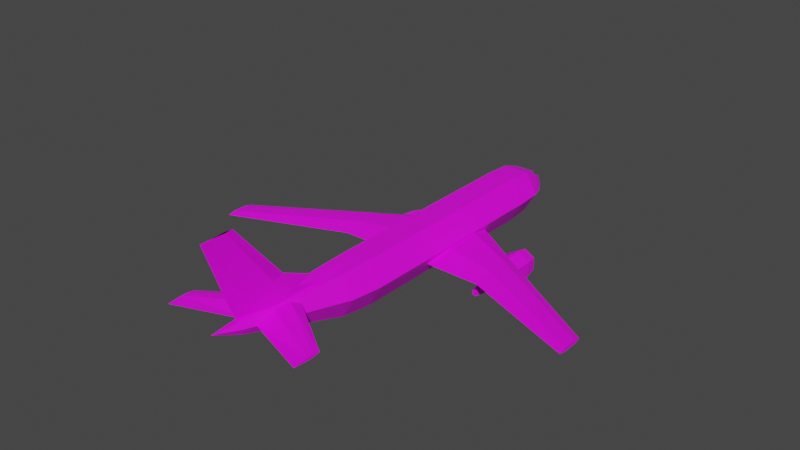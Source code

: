 # Source: Airliner.blend  (saved by Blender 3.6.13; exported with 4.5.12 LTS)
import bpy
from mathutils import Matrix  # noqa: F401  (used for matrix-valued properties, if any)

bpy.ops.wm.read_factory_settings(use_empty=True)
scene = bpy.context.scene
scene.name = 'Scene'

# ---- collections
col_collection = bpy.data.collections.new('Collection'); scene.collection.children.link(col_collection)

# ---- images (referenced by path relative to the original .blend; pixels are not part of the script)
import os
ASSET_DIR = os.environ.get("B2B_ASSET_DIR", "")  # directory of the original .blend (textures are referenced by path, not embedded)
HERE = os.path.dirname(os.path.abspath(__file__))  # packed textures are extracted next to this script under _unpacked/

def load_image(name, relpath, width, height, colorspace="sRGB"):
    """Load a texture the original file referenced (path relative to the .blend, or extracted next to this script)."""
    p = next((c for c in (os.path.join(HERE, relpath), os.path.join(ASSET_DIR, relpath)) if relpath and os.path.exists(c)), "")
    if p:
        img = bpy.data.images.load(p, check_existing=True)
        img.name = name
    else:  # same state as the original file: an image datablock whose file is absent (Cycles renders it pink)
        img = bpy.data.images.new(name, width, height)
        img.source = "FILE"
        img.filepath = "//" + (relpath or name)
    img.colorspace_settings.name = colorspace
    return img
img_fuselage_base_color = load_image('Fuselage Base Color', 'Fuselage Base Color.png', 1024, 1024, 'sRGB')
img_wing_base_color = load_image('Wing Base Color', 'Wing Base Color.png', 1024, 1024, 'sRGB')
img_stabilizer_base_color = load_image('Stabilizer Base Color', 'Stabilizer Base Color.png', 1024, 1024, 'sRGB')
img_tail_base_color = load_image('Tail Base Color', 'Tail Base Color.png', 1024, 1024, 'sRGB')
img_engine_base_color = load_image('Engine Base Color', 'Engine Base Color.png', 1024, 1024, 'sRGB')

# ---- materials (node trees are filled in below, after node groups)
mat_material_001 = bpy.data.materials.new('Material.001')
mat_material_001.use_transparent_shadow = False
mat_wings = bpy.data.materials.new('Wings')
mat_wings.use_transparent_shadow = False
mat_wings.metallic = 0.75
mat_stabilizer = bpy.data.materials.new('Stabilizer')
mat_stabilizer.use_transparent_shadow = False
mat_stabilizer.diffuse_color = (0.9849, 0.9699, 1.0, 1.0)
mat_stabilizer.metallic = 0.75
mat_tail = bpy.data.materials.new('Tail')
mat_tail.use_transparent_shadow = False
mat_tail.metallic = 0.75
mat_material = bpy.data.materials.new('Material')
mat_material.use_transparent_shadow = False
mat_material.metallic = 0.75

# ---- material node trees
mat_material_001.use_nodes = True; mat_material_001.node_tree.nodes.clear()
_N = mat_material_001.node_tree.nodes; _L = mat_material_001.node_tree.links
n0 = _N.new('ShaderNodeBsdfPrincipled'); n0.name = 'Principled BSDF'; n0.location = (10, 300)
n0.distribution = 'GGX'
n0.subsurface_method = 'RANDOM_WALK_SKIN'
n0.inputs[3].default_value = 1.45
n0.inputs[27].default_value = (0.0, 0.0, 0.0, 1.0)
n0.inputs[28].default_value = 1.0
n1 = _N.new('ShaderNodeOutputMaterial'); n1.name = 'Material Output'; n1.location = (300, 300)
n2 = _N.new('ShaderNodeTexImage'); n2.name = 'Image Texture'; n2.location = (-280, 280)
n2.image = img_fuselage_base_color
_L.new(n0.outputs[0], n1.inputs[0])
_L.new(n2.outputs[0], n0.inputs[0])
n1.is_active_output = True
mat_wings.use_nodes = True; mat_wings.node_tree.nodes.clear()
_N = mat_wings.node_tree.nodes; _L = mat_wings.node_tree.links
n0 = _N.new('ShaderNodeBsdfPrincipled'); n0.name = 'Principled BSDF'; n0.location = (10, 300)
n0.distribution = 'GGX'
n0.subsurface_method = 'RANDOM_WALK_SKIN'
n0.inputs[3].default_value = 1.45
n0.inputs[27].default_value = (0.0, 0.0, 0.0, 1.0)
n0.inputs[28].default_value = 1.0
n1 = _N.new('ShaderNodeOutputMaterial'); n1.name = 'Material Output'; n1.location = (300, 300)
n2 = _N.new('ShaderNodeTexImage'); n2.name = 'Image Texture'; n2.location = (-280, 280)
n2.image = img_wing_base_color
_L.new(n0.outputs[0], n1.inputs[0])
_L.new(n2.outputs[0], n0.inputs[0])
n1.is_active_output = True
mat_stabilizer.use_nodes = True; mat_stabilizer.node_tree.nodes.clear()
_N = mat_stabilizer.node_tree.nodes; _L = mat_stabilizer.node_tree.links
n0 = _N.new('ShaderNodeOutputMaterial'); n0.name = 'Material Output'; n0.location = (381, 393)
n1 = _N.new('ShaderNodeBsdfPrincipled'); n1.name = 'Principled BSDF'; n1.location = (84, 397)
n1.distribution = 'GGX'
n1.subsurface_method = 'RANDOM_WALK_SKIN'
n1.inputs[3].default_value = 1.45
n1.inputs[27].default_value = (0.0, 0.0, 0.0, 1.0)
n1.inputs[28].default_value = 1.0
n2 = _N.new('ShaderNodeUVMap'); n2.name = 'UV Map'; n2.location = (-475, 182)
n3 = _N.new('ShaderNodeTexImage'); n3.name = 'Image Texture'; n3.location = (-270, 375)
n3.width = 311
n3.image = img_stabilizer_base_color
_L.new(n1.outputs[0], n0.inputs[0])
_L.new(n3.outputs[0], n1.inputs[0])
_L.new(n2.outputs[0], n3.inputs[0])
n0.is_active_output = True
mat_tail.use_nodes = True; mat_tail.node_tree.nodes.clear()
_N = mat_tail.node_tree.nodes; _L = mat_tail.node_tree.links
n0 = _N.new('ShaderNodeBsdfPrincipled'); n0.name = 'Principled BSDF'; n0.location = (10, 300)
n0.distribution = 'GGX'
n0.subsurface_method = 'RANDOM_WALK_SKIN'
n0.inputs[3].default_value = 1.45
n0.inputs[27].default_value = (0.0, 0.0, 0.0, 1.0)
n0.inputs[28].default_value = 1.0
n1 = _N.new('ShaderNodeOutputMaterial'); n1.name = 'Material Output'; n1.location = (300, 300)
n2 = _N.new('ShaderNodeTexImage'); n2.name = 'Image Texture'; n2.location = (-280, 280)
n2.image = img_tail_base_color
_L.new(n0.outputs[0], n1.inputs[0])
_L.new(n2.outputs[0], n0.inputs[0])
n1.is_active_output = True
mat_material.use_nodes = True; mat_material.node_tree.nodes.clear()
_N = mat_material.node_tree.nodes; _L = mat_material.node_tree.links
n0 = _N.new('ShaderNodeBsdfPrincipled'); n0.name = 'Principled BSDF'; n0.location = (10, 300)
n0.distribution = 'GGX'
n0.subsurface_method = 'RANDOM_WALK_SKIN'
n0.inputs[3].default_value = 1.45
n0.inputs[27].default_value = (0.0, 0.0, 0.0, 1.0)
n0.inputs[28].default_value = 1.0
n1 = _N.new('ShaderNodeOutputMaterial'); n1.name = 'Material Output'; n1.location = (300, 300)
n2 = _N.new('ShaderNodeTexImage'); n2.name = 'Image Texture'; n2.location = (-280, 280)
n2.image = img_engine_base_color
_L.new(n0.outputs[0], n1.inputs[0])
_L.new(n2.outputs[0], n0.inputs[0])
n1.is_active_output = True

# ---- world
world_world = bpy.data.worlds.new('World'); scene.world = world_world
world_world.use_nodes = True; world_world.node_tree.nodes.clear()
_N = world_world.node_tree.nodes; _L = world_world.node_tree.links
n0 = _N.new('ShaderNodeOutputWorld'); n0.name = 'World Output'; n0.location = (300, 300)
n1 = _N.new('ShaderNodeBackground'); n1.name = 'Background'; n1.location = (10, 300)
n1.inputs[0].default_value = (0.05088, 0.05088, 0.05088, 1.0)
_L.new(n1.outputs[0], n0.inputs[0])
n0.is_active_output = True
world_world.color = (0.05088, 0.05088, 0.05088)
world_world.use_sun_shadow = False
world_world.sun_shadow_jitter_overblur = 0.0

# ---- meshes
me_cylinder = bpy.data.meshes.new('Cylinder')
me_cylinder.from_pydata([(-4.867e-06, 17.05, 0.9214), (5.09e-06, -18.7, 3.293), (-4.867e-06, 17.05, 0.9214), (5.09e-06, -18.7, 3.293), (-4.867e-06, 17.05, 0.9214), (5.09e-06, -18.7, 3.293), (-4.867e-06, 17.05, 0.9214), (4.713e-06, -17.35, 3.197), (-4.867e-06, 17.05, 0.9214), (4.713e-06, -17.35, 3.197), (-4.867e-06, 17.05, 0.9214), (4.713e-06, -17.35, 3.197), (0.2762, 16.48, 1.625), (0.5163, 15.62, 1.948), (0.7777, 14.85, 2.72), (1.0, 13.6, 3.114), (0.9398, -8.028, 3.199), (0.2446, -16.49, 3.301), (0.4893, -16.49, 2.836), (1.88, -8.028, 1.571), (2.0, 13.6, 1.454), (1.555, 14.85, 1.373), (1.033, 15.62, 1.054), (0.5458, 16.48, 0.9948), (0.2446, -16.49, 2.37), (0.9398, -8.028, -0.05639), (1.0, 13.6, -0.2055), (0.7777, 14.85, 0.02607), (0.5163, 15.62, 0.1592), (0.2762, 16.48, 0.3644), (1.041, 11.51, 3.221), (2.083, 11.51, 1.417), (1.041, 11.51, -0.3873), (1.026, -5.482, 3.211), (2.051, -5.482, 1.435), (1.026, -5.482, -0.3419), (-4.867e-06, 17.05, 0.9214), (5.09e-06, -18.7, 3.293), (0.006672, 16.48, 1.625), (-4.465e-06, 15.62, 1.948), (-4.31e-06, 14.85, 2.72), (-4.077e-06, 13.6, 3.114), (2.338e-06, -8.028, 3.199), (4.589e-06, -16.49, 3.301), (-3.613e-06, 11.51, 3.221), (1.387e-06, -5.482, 3.211), (-4.867e-06, 17.05, 0.9214), (5.09e-06, -18.7, 3.293), (0.006672, 16.48, 0.3644), (-4.383e-06, 15.62, 0.1592), (-4.334e-06, 14.85, 0.02607), (-4.062e-06, 13.6, -0.2055), (2.191e-06, -8.028, -0.05639), (4.589e-06, -16.49, 2.37), (-3.434e-06, 11.51, -0.3873), (1.64e-06, -5.482, -0.3419)], [(9, 7), (11, 9)], [(17, 1, 3, 18), (18, 3, 5, 24), (43, 37, 1, 17), (0, 2, 4, 46, 6, 8, 10, 36), (36, 38, 12, 0), (38, 39, 13, 12), (39, 40, 14, 13), (40, 41, 15, 14), (44, 30, 15, 41), (18, 24, 25, 19), (2, 23, 29, 4), (23, 22, 28, 29), (22, 21, 27, 28), (21, 20, 26, 27), (31, 32, 26, 20), (16, 17, 18, 19), (0, 12, 23, 2), (12, 13, 22, 23), (13, 14, 21, 22), (14, 15, 20, 21), (33, 16, 19, 34), (43, 17, 16, 42), (15, 30, 31, 20), (34, 35, 32, 31), (45, 33, 30, 44), (42, 16, 33, 45), (19, 25, 35, 34), (30, 33, 34, 31), (25, 52, 55, 35), (35, 55, 54, 32), (32, 54, 51, 26), (27, 26, 51, 50), (28, 27, 50, 49), (29, 28, 49, 48), (4, 29, 48, 46), (24, 53, 52, 25), (24, 5, 47, 53)])
_uv = me_cylinder.uv_layers.new(name='UVMap')
_uv.uv.foreach_set('vector', [0.05747, 0.06814, 0.06608, 2.188e-05, 0.06615, 3.064e-05, 0.0733, 0.07062, 0.0733, 0.07062, 0.06615, 3.064e-05, 0.06622, 2.35e-05, 0.08933, 0.07027, 0.05011, 0.06663, 0.06602, 5.958e-06, 0.06608, 2.188e-05, 0.05747, 0.06814, 0.6105, 0.1042, 0.6103, 0.1041, 0.6097, 0.1035, 0.6097, 0.1031, 0.6097, 0.1033, 0.6097, 0.1034, 0.6103, 0.1041, 0.6104, 0.1041, 0.6104, 0.1041, 0.6163, 0.1332, 0.6082, 0.1333, 0.6105, 0.1042, 0.6163, 0.1332, 0.6113, 0.1628, 0.5952, 0.1598, 0.6082, 0.1333, 0.7638, 0.1826, 0.7638, 0.149, 0.7879, 0.149, 0.7798, 0.1826, 0.371, 0.3404, 0.335, 0.3597, 0.3204, 0.3324, 0.3596, 0.3192, 7.047e-09, 0.9337, 0.03274, 0.9327, 0.03478, 0.9985, 0.003008, 1.0, 0.0733, 0.07062, 0.08933, 0.07027, 0.1495, 0.3296, 0.09272, 0.3308, 0.6103, 0.1041, 0.5922, 0.1203, 0.5838, 0.1016, 0.6097, 0.1035, 0.5922, 0.1203, 0.569, 0.1402, 0.5567, 0.1101, 0.5838, 0.1016, 0.5111, 0.5663, 0.4834, 0.5785, 0.4913, 0.531, 0.5163, 0.5347, 0.3523, 0.2716, 0.311, 0.2732, 0.3222, 0.2142, 0.3611, 0.2243, 0.09782, 0.9319, 0.1631, 0.9315, 0.1602, 0.9981, 0.09721, 0.9981, 0.03596, 0.3259, 0.05747, 0.06814, 0.0733, 0.07062, 0.09272, 0.3308, 0.6105, 0.1042, 0.6082, 0.1333, 0.5922, 0.1203, 0.6103, 0.1041, 0.6082, 0.1333, 0.5952, 0.1598, 0.569, 0.1402, 0.5922, 0.1203, 0.5236, 0.5957, 0.5022, 0.6229, 0.4834, 0.5785, 0.5111, 0.5663, 0.3596, 0.3192, 0.3204, 0.3324, 0.311, 0.2732, 0.3523, 0.2716, 0.03208, 0.4047, 0.03596, 0.3259, 0.09272, 0.3308, 0.09534, 0.4072, 0.05011, 0.06663, 0.05747, 0.06814, 0.03596, 0.3259, 0.007065, 0.3224, 0.03478, 0.9985, 0.03274, 0.9327, 0.09782, 0.9319, 0.09721, 0.9981, 0.09534, 0.4072, 0.1581, 0.4062, 0.1631, 0.9315, 0.09782, 0.9319, 1.297e-08, 0.403, 0.03208, 0.4047, 0.03274, 0.9327, 7.047e-09, 0.9337, 0.007065, 0.3224, 0.03596, 0.3259, 0.03208, 0.4047, 1.297e-08, 0.403, 0.09272, 0.3308, 0.1495, 0.3296, 0.1581, 0.4062, 0.09534, 0.4072, 0.03274, 0.9327, 0.03208, 0.4047, 0.09534, 0.4072, 0.09782, 0.9319, 0.1495, 0.3296, 0.1777, 0.3231, 0.1902, 0.4032, 0.1581, 0.4062, 0.1581, 0.4062, 0.1902, 0.4032, 0.1963, 0.9326, 0.1631, 0.9315, 0.1631, 0.9315, 0.1963, 0.9326, 0.1924, 1.0, 0.1602, 0.9981, 0.3611, 0.2243, 0.3222, 0.2142, 0.3349, 0.186, 0.371, 0.2023, 0.5163, 0.5347, 0.4913, 0.531, 0.5022, 0.5096, 0.5236, 0.5205, 0.5838, 0.1016, 0.5567, 0.1101, 0.5564, 0.09368, 0.5853, 0.09368, 0.6097, 0.1035, 0.5838, 0.1016, 0.5853, 0.09368, 0.6097, 0.1031, 0.08933, 0.07027, 0.09631, 0.06761, 0.1777, 0.3231, 0.1495, 0.3296, 0.08933, 0.07027, 0.06622, 2.35e-05, 0.0663, 3.099e-08, 0.09631, 0.06761])
me_cylinder.materials.append(mat_material_001)
me_cylinder.update()
me_cone = bpy.data.meshes.new('Cone')
me_cone.from_pydata([(0.6893, 7.871, 0.7109), (6.066, 4.42, 0.7109), (0.6893, 6.174, 0.1977), (6.066, 3.519, 0.3605), (0.6893, 2.779, 0.1977), (6.066, 1.716, 0.3605), (0.6893, 0.2338, 0.7109), (6.066, 0.1096, 0.7109), (0.6893, 2.779, 1.224), (6.066, 1.716, 1.061), (0.6893, 6.174, 1.224), (6.066, 3.519, 1.061), (15.23, -1.806, 0.5731), (15.23, -1.229, 0.7109), (15.23, -2.96, 0.5731), (15.23, -3.537, 0.7109), (15.23, -2.96, 0.8486), (15.23, -1.806, 0.8486)], [], [(0, 1, 3, 2), (2, 3, 5, 4), (4, 5, 7, 6), (6, 7, 9, 8), (1, 11, 17, 13), (8, 9, 11, 10), (10, 11, 1, 0), (0, 2, 4, 6, 8, 10), (12, 13, 17, 16, 15, 14), (9, 7, 15, 16), (5, 3, 12, 14), (11, 9, 16, 17), (3, 1, 13, 12), (7, 5, 14, 15)])
_uv = me_cone.uv_layers.new(name='UVMap')
_uv.uv.foreach_set('vector', [0.3518, 1.0, 0.3557, 0.6524, 0.3984, 0.6269, 0.4317, 0.9517, 0.4317, 0.9517, 0.3984, 0.6269, 0.4814, 0.5746, 0.588, 0.8534, 0.588, 0.8534, 0.4814, 0.5746, 0.5543, 0.5275, 0.7036, 0.7788, 0.3518, 0.2212, 0.2025, 0.4725, 0.1296, 0.4254, 0.2362, 0.1466, 0.003903, 0.3476, 0.04657, 0.3731, 0.02703, 0.9496, 1.131e-07, 0.9331, 0.2362, 0.1466, 0.1296, 0.4254, 0.04657, 0.3731, 0.07986, 0.04827, 0.07986, 0.04827, 0.04657, 0.3731, 0.003903, 0.3476, 0.0, 0.0, 0.7315, -6.017e-09, 0.7595, 0.09241, 0.7595, 0.2772, 0.7315, 0.4158, 0.7036, 0.2772, 0.7036, 0.09241, 0.7186, 0.5101, 0.7111, 0.5415, 0.7036, 0.5101, 0.7036, 0.4472, 0.7111, 0.4158, 0.7186, 0.4472, 0.1296, 0.4254, 0.2025, 0.4725, 0.1063, 1.0, 0.0802, 0.983, 0.4814, 0.5746, 0.3984, 0.6269, 0.3788, 0.05039, 0.432, 0.01696, 0.04657, 0.3731, 0.1296, 0.4254, 0.0802, 0.983, 0.02703, 0.9496, 0.3984, 0.6269, 0.3557, 0.6524, 0.3518, 0.06686, 0.3788, 0.05039, 0.5543, 0.5275, 0.4814, 0.5746, 0.432, 0.01696, 0.4581, -3.324e-08])
me_cone.materials.append(mat_wings)
me_cone.update()
me_cone_001 = bpy.data.meshes.new('Cone.001')
me_cone_001.from_pydata([(0.2868, -11.41, 2.716), (5.638, -15.15, 2.716), (0.2868, -12.41, 2.309), (5.638, -15.7, 2.615), (0.2868, -13.81, 2.309), (5.638, -16.2, 2.615), (0.2868, -15.42, 2.716), (5.638, -17.36, 2.716), (0.2868, -13.81, 3.123), (5.638, -16.2, 2.818), (0.2868, -12.41, 3.123), (5.638, -15.7, 2.818)], [], [(0, 1, 3, 2), (2, 3, 5, 4), (4, 5, 7, 6), (6, 7, 9, 8), (3, 1, 11, 9, 7, 5), (8, 9, 11, 10), (10, 11, 1, 0), (0, 2, 4, 6, 8, 10)])
_uv = me_cone_001.uv_layers.new(name='UVMap')
_uv.uv.foreach_set('vector', [-7.394e-08, 1.0, 2.71e-09, 0.1634, 0.05912, 0.1231, 0.1094, 0.9283, 0.1094, 0.9283, 0.05912, 0.1231, 0.1117, 0.08608, 0.2561, 0.8251, 0.2561, 0.8251, 0.1117, 0.08608, 0.2322, 1.119e-07, 0.4205, 0.7042, 0.841, 0.2958, 0.6528, 1.0, 0.5322, 0.9139, 0.6766, 0.1749, 0.05912, 0.1231, 2.71e-09, 0.1634, 0.057, 0.122, 0.1096, 0.08497, 0.2322, 1.119e-07, 0.1117, 0.08608, 0.6766, 0.1749, 0.5322, 0.9139, 0.4796, 0.8769, 0.5299, 0.07173, 0.5299, 0.07173, 0.4796, 0.8769, 0.4205, 0.8366, 0.4205, -5.845e-08, 0.8932, -3.904e-08, 0.9455, 0.1286, 0.9455, 0.3082, 0.8932, 0.5146, 0.841, 0.3082, 0.841, 0.1286])
me_cone_001.materials.append(mat_stabilizer)
me_cone_001.update()
me_cone_002 = bpy.data.meshes.new('Cone.002')
me_cone_002.from_pydata([(1.702e-06, -5.636, 2.962), (4.939e-06, -16.35, 9.57), (0.5541, -8.341, 2.962), (0.07288, -16.98, 9.57), (0.4815, -13.75, 2.962), (0.0002531, -18.25, 9.57), (4.969e-06, -16.46, 2.962), (5.701e-06, -18.88, 9.57), (3.018e-06, -9.995, 3.789), (0.4694, -11.69, 3.789), (0.3968, -15.08, 3.789), (5.067e-06, -16.78, 3.789), (3.776e-06, -12.5, 4.934), (0.3808, -13.68, 4.934), (0.3082, -16.05, 4.934), (5.204e-06, -17.23, 4.934)], [], [(12, 1, 3, 13), (13, 3, 5, 14), (14, 5, 7, 15), (3, 1, 7, 5), (4, 10, 11, 6), (2, 9, 10, 4), (0, 8, 9, 2), (10, 14, 15, 11), (9, 13, 14, 10), (8, 12, 13, 9), (3, 5, 1)])
_uv = me_cone_002.uv_layers.new(name='UVMap')
_uv.uv.foreach_set('vector', [0.1198, 0.5249, 6.171e-05, 0.1422, 0.0244, 0.1099, 0.1683, 0.4568, 0.1683, 0.4568, 0.0244, 0.1099, 0.0622, 0.03622, 0.251, 0.3179, 0.251, 0.3179, 0.0622, 0.03622, 0.08256, 6.182e-05, 0.2925, 0.2483, 0.0244, 0.1099, 6.171e-05, 0.1422, 0.08256, 6.182e-05, 0.0622, 0.03622, 0.2875, 0.5192, 0.2838, 0.4134, 0.3437, 0.3127, 0.3809, 0.3594, 0.1056, 0.844, 0.168, 0.6148, 0.2838, 0.4134, 0.2875, 0.5192, 6.17e-05, 0.9999, 0.09531, 0.7128, 0.168, 0.6148, 0.1056, 0.844, 0.2838, 0.4134, 0.251, 0.3179, 0.2925, 0.2483, 0.3437, 0.3127, 0.168, 0.6148, 0.1683, 0.4568, 0.251, 0.3179, 0.2838, 0.4134, 0.09531, 0.7128, 0.1198, 0.5249, 0.1683, 0.4568, 0.168, 0.6148, 0.3811, 0.005712, 0.3811, 6.171e-05, 0.3811, 0.01136])
me_cone_002.materials.append(mat_tail)
me_cone_002.update()
me_cylinder_001 = bpy.data.meshes.new('Cylinder.001')
me_cylinder_001.from_pydata([(5.14, 7.857, -0.5813), (5.14, 3.601, -0.2121), (5.382, 7.857, -0.7213), (5.702, 3.601, -0.5367), (5.382, 7.857, -1.001), (5.702, 3.601, -1.186), (5.14, 7.857, -1.141), (5.14, 3.601, -1.511), (4.897, 7.857, -1.001), (4.577, 3.601, -1.186), (4.897, 7.857, -0.7213), (4.577, 3.601, -0.5367), (5.14, 4.218, 0.3087), (6.153, 4.218, -0.2763), (6.153, 4.218, -1.446), (5.14, 4.218, -2.031), (4.126, 4.218, -1.446), (4.126, 4.218, -0.2763), (6.153, 6.562, -0.2763), (6.153, 6.562, -1.446), (5.14, 6.562, -2.031), (4.126, 6.562, -1.446), (4.126, 6.562, -0.2763), (5.14, 6.562, 0.3087), (5.919, 3.045, -0.4113), (5.14, 3.045, 0.03872), (5.919, 3.045, -1.311), (5.14, 3.045, -1.761), (4.36, 3.045, -1.311), (4.36, 3.045, -0.4113), (5.364, 1.277, -0.7314), (5.14, 1.277, -0.6016), (5.364, 1.277, -0.9911), (5.14, 1.277, -1.121), (4.915, 1.277, -0.9911), (4.915, 1.277, -0.7314), (5.14, 7.58, 0.1097), (5.98, 7.58, -0.3758), (5.98, 7.58, -1.347), (5.14, 7.58, -1.832), (4.299, 7.58, -1.347), (4.299, 7.58, -0.3758), (5.14, 7.459, -0.03784), (5.853, 7.459, -0.4496), (5.853, 7.459, -1.273), (5.14, 7.459, -1.685), (4.426, 7.459, -1.273), (4.426, 7.459, -0.4496), (5.14, 5.941, -0.4376), (5.506, 5.941, -0.6494), (5.506, 5.941, -1.073), (5.14, 5.941, -1.285), (4.773, 5.941, -1.073), (4.773, 5.941, -0.6494), (5.08, 4.218, 0.2586), (5.08, 3.045, -0.01142), (5.08, 6.562, 0.2586), (5.08, 0.5919, 0.5342), (5.08, 3.825, 0.6141), (5.2, 4.218, 0.2586), (5.2, 3.045, -0.01142), (5.2, 6.562, 0.2586), (5.2, 0.5919, 0.5342), (5.2, 3.825, 0.6141), (5.14, 0.5919, 0.5843), (5.14, 3.045, 0.03872), (5.14, 3.825, 0.6642), (5.14, 4.218, 0.3087), (5.14, 6.562, 0.3087)], [], [(12, 25, 24, 13), (13, 24, 26, 14), (14, 26, 27, 15), (15, 27, 28, 16), (7, 5, 32, 33), (16, 28, 29, 17), (17, 29, 25, 12), (0, 2, 4, 6, 8, 10), (16, 17, 22, 21), (15, 16, 21, 20), (14, 15, 20, 19), (13, 14, 19, 18), (23, 12, 13, 18), (36, 23, 18, 37), (37, 18, 19, 38), (38, 19, 20, 39), (39, 20, 21, 40), (40, 21, 22, 41), (41, 22, 23, 36), (17, 12, 23, 22), (1, 3, 24, 25), (3, 5, 26, 24), (5, 7, 27, 26), (7, 9, 28, 27), (9, 11, 29, 28), (11, 1, 25, 29), (30, 31, 35, 34, 33, 32), (3, 1, 31, 30), (1, 11, 35, 31), (9, 7, 33, 34), (5, 3, 30, 32), (11, 9, 34, 35), (43, 42, 36, 37), (44, 43, 37, 38), (45, 44, 38, 39), (46, 45, 39, 40), (47, 46, 40, 41), (42, 47, 41, 36), (49, 48, 42, 43), (50, 49, 43, 44), (51, 50, 44, 45), (52, 51, 45, 46), (53, 52, 46, 47), (48, 53, 47, 42), (2, 0, 48, 49), (4, 2, 49, 50), (6, 4, 50, 51), (8, 6, 51, 52), (10, 8, 52, 53), (0, 10, 53, 48), (65, 64, 57, 55), (64, 66, 58, 57), (59, 61, 63, 62, 60), (66, 68, 56, 58), (68, 67, 54, 56), (56, 54, 55, 57, 58), (67, 65, 55, 54), (59, 60, 65, 67), (61, 59, 67, 68), (63, 61, 68, 66), (62, 63, 66, 64), (60, 62, 64, 65)])
_uv = me_cylinder_001.uv_layers.new(name='UVMap')
_uv.uv.foreach_set('vector', [0.6256, 0.4216, 0.6076, 0.5693, 0.4947, 0.5692, 0.4789, 0.4215, 0.4789, 0.4215, 0.4947, 0.5692, 0.4345, 0.571, 0.4006, 0.4239, 0.1074, 0.147, 0.1412, -4.205e-08, 0.1925, 0.002493, 0.1741, 0.1503, 0.1741, 0.1503, 0.1925, 0.002493, 0.3053, 0.002639, 0.3207, 0.1505, 0.7311, 0.2941, 0.6941, 0.2923, 0.7425, 0.0007004, 0.7573, 0.001401, 0.3207, 0.1505, 0.3053, 0.002639, 0.3668, 0.0002911, 0.4006, 0.1474, 0.6941, 0.4241, 0.6602, 0.5712, 0.6076, 0.5693, 0.6256, 0.4216, -5.569e-09, 0.7674, 0.03043, 0.7499, 0.06087, 0.7674, 0.06087, 0.8026, 0.03043, 0.8201, -6.826e-09, 0.8026, 0.3207, 0.1505, 0.4006, 0.1474, 0.4006, 0.4416, 0.3207, 0.4447, 0.1741, 0.1503, 0.3207, 0.1505, 0.3207, 0.4447, 0.1741, 0.4445, 0.1074, 0.147, 0.1741, 0.1503, 0.1741, 0.4445, 0.1074, 0.4412, 0.4789, 0.4215, 0.4006, 0.4239, 0.4006, 0.1296, 0.4789, 0.1273, 0.6256, 0.1274, 0.6256, 0.4216, 0.4789, 0.4215, 0.4789, 0.1273, 0.6123, 8.999e-05, 0.6256, 0.1274, 0.4789, 0.1273, 0.4906, -2.765e-08, 0.4906, -2.765e-08, 0.4789, 0.1273, 0.4006, 0.1296, 0.4256, 0.001967, 0.1323, 0.5689, 0.1074, 0.4412, 0.1741, 0.4445, 0.1877, 0.5716, 0.1877, 0.5716, 0.1741, 0.4445, 0.3207, 0.4447, 0.3093, 0.5718, 0.3093, 0.5718, 0.3207, 0.4447, 0.4006, 0.4416, 0.3757, 0.5693, 0.6691, 0.002147, 0.6941, 0.1299, 0.6256, 0.1274, 0.6123, 8.999e-05, 0.6941, 0.4241, 0.6256, 0.4216, 0.6256, 0.1274, 0.6941, 0.1299, 0.3903, 0.6401, 0.3903, 0.7215, 0.3198, 0.7359, 0.3198, 0.6231, 0.3903, 0.7215, 0.392, 0.7659, 0.3223, 0.7974, 0.3198, 0.7359, 0.6117, 0.7655, 0.613, 0.7275, 0.6833, 0.7443, 0.6815, 0.7969, 0.613, 0.7275, 0.613, 0.6461, 0.6833, 0.6314, 0.6833, 0.7443, 0.613, 0.6461, 0.6117, 0.6027, 0.6815, 0.5712, 0.6833, 0.6314, 0.392, 0.6031, 0.3903, 0.6401, 0.3198, 0.6231, 0.3223, 0.5718, 0.7603, -1.289e-08, 0.7928, -1.113e-08, 0.8076, 0.0007004, 0.7899, 0.001401, 0.7573, 0.001401, 0.7425, 0.0007004, 0.7375, 0.2941, 0.8189, 0.2941, 0.7931, 0.5865, 0.7605, 0.5865, 0.8189, 0.2941, 0.8569, 0.2954, 0.8083, 0.5871, 0.7931, 0.5865, 0.8125, 0.2941, 0.7311, 0.2941, 0.7573, 0.001401, 0.7899, 0.001401, 0.6941, 0.2954, 0.7375, 0.2941, 0.7605, 0.5865, 0.7432, 0.5871, 0.8568, 0.2923, 0.8125, 0.2941, 0.7899, 0.001401, 0.8076, 0.0007004, 0.5957, 0.6413, 0.5062, 0.5897, 0.5062, 0.5712, 0.6117, 0.6321, 0.5957, 0.7447, 0.5957, 0.6413, 0.6117, 0.6321, 0.6117, 0.7539, 0.5062, 0.7964, 0.5957, 0.7447, 0.6117, 0.7539, 0.5062, 0.8149, 0.4167, 0.7447, 0.5062, 0.7964, 0.5062, 0.8149, 0.4006, 0.7539, 0.4167, 0.6413, 0.4167, 0.7447, 0.4006, 0.7539, 0.4006, 0.6321, 0.5062, 0.5897, 0.4167, 0.6413, 0.4006, 0.6321, 0.5062, 0.5712, 0.6941, 0.9212, 0.6941, 0.8681, 0.8834, 0.8405, 0.8834, 0.9437, 0.6952, 0.9501, 0.6941, 0.9212, 0.8834, 0.9437, 0.8856, 1.0, 0.8854, 0.7185, 0.8845, 0.7433, 0.6941, 0.7936, 0.6958, 0.7454, 0.8854, 0.6654, 0.8854, 0.7185, 0.6958, 0.7454, 0.6958, 0.6422, 0.8845, 0.637, 0.8854, 0.6654, 0.6958, 0.6422, 0.6941, 0.5871, 0.6941, 0.8681, 0.6952, 0.8439, 0.8856, 0.7936, 0.8834, 0.8405, 0.2501, 0.5718, 0.2853, 0.5718, 0.2951, 0.8118, 0.2419, 0.8118, 0.2314, 0.5724, 0.2501, 0.5718, 0.2419, 0.8118, 0.2136, 0.8127, 0.1416, 0.8129, 0.1257, 0.8121, 0.1074, 0.5718, 0.1315, 0.5729, 0.1767, 0.8129, 0.1416, 0.8129, 0.1315, 0.5729, 0.1846, 0.5729, 0.1959, 0.8121, 0.1767, 0.8129, 0.1846, 0.5729, 0.2136, 0.5718, 0.2853, 0.5718, 0.3016, 0.5724, 0.3198, 0.8127, 0.2951, 0.8118, 0.009741, 0.3088, 0.05118, 0.000102, 0.05406, 0.0003733, 0.01263, 0.3091, 0.1043, 0.7483, 0.1043, 0.3425, 0.1074, 0.3426, 0.1074, 0.7485, 0.07018, 0.2943, 0.06631, 0.0001531, 0.09461, 0.3426, 0.09461, 0.7485, 0.05406, 0.4422, 0.1043, 0.3425, 0.07603, -2.531e-08, 0.07905, 0.0001384, 0.1074, 0.3426, 0.02225, 0.7496, 0.02621, 0.4554, 0.0291, 0.4557, 0.02514, 0.7499, 0.02514, 0.7499, 0.0291, 0.4557, 0.01263, 0.3091, 0.05406, 0.0003733, 0.05406, 0.4058, 0.02621, 0.4554, 0.009741, 0.3088, 0.01263, 0.3091, 0.0291, 0.4557, 0.01647, 0.4553, 9.22e-08, 0.3087, 0.009741, 0.3088, 0.02621, 0.4554, 0.01251, 0.7495, 0.01647, 0.4553, 0.02621, 0.4554, 0.02225, 0.7496, 0.09461, 0.3426, 0.06631, 0.0001531, 0.07603, -2.531e-08, 0.1043, 0.3425, 0.09461, 0.7485, 0.09461, 0.3426, 0.1043, 0.3425, 0.1043, 0.7483, 9.22e-08, 0.3087, 0.04143, 5.891e-09, 0.05118, 0.000102, 0.009741, 0.3088])
me_cylinder_001.materials.append(mat_material)
me_cylinder_001.update()

# ---- objects
ob_fuselage = bpy.data.objects.new('Fuselage', me_cylinder)
ob_wing = bpy.data.objects.new('Wing', me_cone)
ob_stabilizer = bpy.data.objects.new('Stabilizer', me_cone_001)
ob_tail = bpy.data.objects.new('Tail', me_cone_002)
ob_engine = bpy.data.objects.new('Engine', me_cylinder_001)

# ---- transforms, parenting, visibility, modifiers, constraints
ob_fuselage.location = (0.0, 0.0, 0.0)
_m = ob_fuselage.modifiers.new('Mirror', 'MIRROR')
_m.merge_threshold = 0.0
ob_wing.location = (0.0, 0.0, 0.0)
_m = ob_wing.modifiers.new('Mirror', 'MIRROR')
ob_stabilizer.location = (0.0, 0.0, 0.0)
_m = ob_stabilizer.modifiers.new('Mirror', 'MIRROR')
ob_tail.location = (0.0, 0.0, 0.0)
_m = ob_tail.modifiers.new('Mirror', 'MIRROR')
ob_engine.location = (0.0, 0.0, 0.0)
_m = ob_engine.modifiers.new('Mirror', 'MIRROR')

# ---- collection membership
col_collection.objects.link(ob_fuselage)
col_collection.objects.link(ob_wing)
col_collection.objects.link(ob_stabilizer)
col_collection.objects.link(ob_tail)
col_collection.objects.link(ob_engine)

# ---- scene / render settings (as saved in the file)
scene.frame_start = 1; scene.frame_end = 250; scene.frame_set(1)
scene.render.engine = 'BLENDER_EEVEE_NEXT'
scene.cycles.sampling_pattern = 'TABULATED_SOBOL'
scene.view_settings.view_transform = 'Filmic'
bpy.context.view_layer.update()

# ---- added for rendering (the .blend has no active camera and no usable light): camera, sun
cam_auto = bpy.data.cameras.new('AutoCamera')
cam_auto.lens = 50.0
cam_auto.sensor_width = 36.0
cam_auto.clip_end = 1000.0
ob_auto_camera = bpy.data.objects.new('AutoCamera', cam_auto)
scene.collection.objects.link(ob_auto_camera)
ob_auto_camera.location = (44.8789, -54.766, 39.6727)
ob_auto_camera.rotation_euler = (1.09748, -7.21219e-08, 0.694738)
scene.camera = ob_auto_camera
light_auto_sun = bpy.data.lights.new('AutoSun', 'SUN')
light_auto_sun.energy = 3.0
light_auto_sun.angle = 0.0523599
ob_auto_sun = bpy.data.objects.new('AutoSun', light_auto_sun)
scene.collection.objects.link(ob_auto_sun)
ob_auto_sun.rotation_euler = (0.872665, 0.174533, 0.523599)
bpy.context.view_layer.update()

